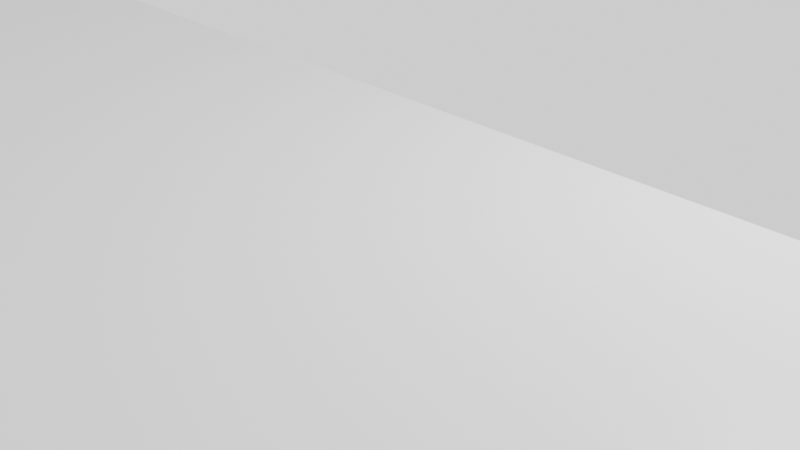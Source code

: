 # Source: cursore.blend  (saved by Blender 2.80.75; exported with 4.5.12 LTS)
import bpy
from mathutils import Matrix  # noqa: F401  (used for matrix-valued properties, if any)

bpy.ops.wm.read_factory_settings(use_empty=True)
scene = bpy.context.scene
scene.name = 'Scene'

# ---- collections
col_collection = bpy.data.collections.new('Collection'); scene.collection.children.link(col_collection)

# ---- materials (node trees are filled in below, after node groups)
mat_material = bpy.data.materials.new('Material')
mat_material.alpha_threshold = 0.0
mat_material.use_transparent_shadow = False
mat_material.line_color = (0.0, 0.0, 0.0, 1.0)

# ---- material node trees
mat_material.use_nodes = True; mat_material.node_tree.nodes.clear()
_N = mat_material.node_tree.nodes; _L = mat_material.node_tree.links
n0 = _N.new('ShaderNodeOutputMaterial'); n0.name = 'Material Output'; n0.location = (300, 300)
n1 = _N.new('ShaderNodeBsdfPrincipled'); n1.name = 'Principled BSDF'; n1.location = (10, 300)
n1.distribution = 'GGX'
n1.subsurface_method = 'BURLEY'
n1.inputs[2].default_value = 0.4
n1.inputs[3].default_value = 1.45
n1.inputs[27].default_value = (0.0, 0.0, 0.0, 1.0)
n1.inputs[28].default_value = 1.0
_L.new(n1.outputs[0], n0.inputs[0])
n0.is_active_output = True

# ---- world
world_world = bpy.data.worlds.new('World'); scene.world = world_world
world_world.use_nodes = True; world_world.node_tree.nodes.clear()
_N = world_world.node_tree.nodes; _L = world_world.node_tree.links
n0 = _N.new('ShaderNodeOutputWorld'); n0.name = 'World Output'; n0.location = (300, 300)
n1 = _N.new('ShaderNodeBackground'); n1.name = 'Background'; n1.location = (10, 300)
n1.inputs[0].default_value = (0.9551, 0.9551, 0.9551, 1.0)
_L.new(n1.outputs[0], n0.inputs[0])
n0.is_active_output = True
world_world.color = (1.0, 1.0, 1.0)
world_world.use_sun_shadow = False
world_world.sun_shadow_jitter_overblur = 0.0

# ---- cameras
cam_camera = bpy.data.cameras.new('Camera')
cam_camera.clip_end = 100.0
cam_camera.ortho_scale = 7.314

# ---- lights
light_light = bpy.data.lights.new('Light', 'POINT')
light_light.transmission_factor = 0.0
light_light.energy = 1000.0
light_light.shadow_soft_size = 0.1
light_light.shadow_maximum_resolution = 0.006
light_light.use_absolute_resolution = True

# ---- meshes
me_cube = bpy.data.meshes.new('Cube')
me_cube.from_pydata([(0.8165, 0.6833, 3.062), (0.8165, 0.85, 3.062), (1.017, 0.6833, 0.4487), (1.017, 0.6833, 3.062), (1.017, 0.85, 0.4487), (1.017, 0.85, 3.062), (1.0, 1.0, 1.0), (1.0, 1.0, -1.333), (-1.0, 1.0, 1.0), (-1.0, 1.0, -1.333), (0.8165, 0.6833, 1.0), (1.0, 0.6833, 1.0), (1.0, 0.6833, 0.4487), (1.0, 0.85, 0.4487), (0.8165, 0.85, 1.0), (1.0, 0.85, 1.0), (-0.465, -0.1333, 1.0), (-0.465, -0.1333, -1.333), (1.0, -0.1333, 1.0), (1.0, -0.1333, -1.333), (-0.465, 0.5333, 1.0), (-0.465, 0.5333, -1.333), (1.0, 0.5333, 1.0), (1.0, 0.5333, -1.333), (1.0, -0.9649, -0.8072), (-1.0, -0.9649, -0.8072), (1.0, -0.9649, 0.2333), (-1.0, -0.9649, 0.2333), (1.0, -0.9598, -0.2869), (-1.0, -0.9598, -0.2869), (1.0, -0.9993, -1.333), (-1.0, -0.9993, -1.333), (1.0, -0.9801, -1.307), (-1.0, -0.9801, -1.307), (1.0, -0.9801, 0.7336), (-1.0, -0.9801, 0.7336), (1.0, -0.9943, 1.0), (-1.0, -0.9943, 1.0), (-1.0, -0.9634, -0.6511), (1.0, -0.9613, -0.443), (1.0, -0.9695, -0.9572), (1.0, -0.9634, 0.07724), (-1.0, -0.9613, -0.1309), (1.0, -0.9815, -1.333), (-1.0, -0.9815, -1.333), (-1.0, -0.9695, 0.3834), (-1.0, -0.9755, -1.157), (1.0, -0.9613, -0.443), (1.0, -0.9755, 0.5835), (-1.0, -0.9634, -0.6511), (-1.0, -0.9695, 0.3834), (1.0, -0.9634, 0.07724), (-1.0, -0.9613, -0.1309), (-1.0, -0.9875, 0.8719), (0.3896, -0.9943, 1.0), (1.0, -0.9695, -0.9572)], [(38, 39), (41, 42), (33, 44), (33, 40), (37, 35)], [(4, 5, 3, 2), (2, 3, 0, 10, 11, 12), (5, 1, 0, 3), (6, 8, 37, 36, 18, 16, 20, 22, 11, 10, 14, 15), (9, 7, 23, 21, 17, 19, 43, 44), (7, 6, 15, 13, 12, 11, 22, 23), (9, 8, 6, 7), (13, 15, 14, 1, 5, 4), (14, 10, 0, 1), (12, 13, 4, 2), (20, 21, 23, 22), (21, 20, 16, 17), (17, 16, 18, 19), (19, 18, 36, 34, 26, 51, 28, 47, 24, 55, 32, 43), (27, 45, 34, 35, 50), (33, 32, 55, 24, 25, 46), (29, 28, 51, 26, 27, 52), (31, 33, 46, 25, 49, 29, 52, 27, 50, 35, 53, 37, 8, 9, 44), (32, 33, 31, 30), (35, 36, 54, 37, 53), (25, 24, 47, 28, 29, 49), (45, 27, 26, 48, 34), (43, 32, 30), (26, 34, 48), (44, 43, 30, 31), (36, 37, 54), (24, 25, 33), (25, 24, 40, 32, 33), (35, 34, 26, 27, 45)])
_uv = me_cube.uv_layers.new(name='UVMap')
_uv.uv.foreach_set('vector', [0.375, 0.5, 0.625, 0.5, 0.625, 0.75, 0.375, 0.75, 0.375, 0.75, 0.625, 0.75, 0.625, 1.0, 0.4277, 1.0, 0.4277, 0.7706, 0.375, 0.7706, 0.625, 0.5, 0.875, 0.5, 0.875, 0.75, 0.625, 0.75, 0.375, 0.0, 0.625, 0.0, 0.625, 0.2493, 0.375, 0.2493, 0.375, 0.1417, 0.5581, 0.1417, 0.5581, 0.05833, 0.375, 0.05833, 0.375, 0.03958, 0.3979, 0.03958, 0.3979, 0.01875, 0.375, 0.01875, 0.375, 0.75, 0.625, 0.75, 0.625, 0.8083, 0.4419, 0.8083, 0.4419, 0.8917, 0.625, 0.8917, 0.625, 0.9977, 0.375, 0.9977, 0.125, 0.5, 0.375, 0.5, 0.375, 0.5188, 0.3061, 0.5188, 0.3061, 0.5396, 0.375, 0.5396, 0.375, 0.5583, 0.125, 0.5583, 0.625, 0.5, 0.875, 0.5, 0.875, 0.75, 0.625, 0.75, 0.375, 0.4794, 0.4277, 0.4794, 0.4277, 0.25, 0.625, 0.25, 0.625, 0.5, 0.375, 0.5, 0.4277, 0.25, 0.4277, 0.0, 0.625, 0.0, 0.625, 0.25, 0.3544, 0.75, 0.3544, 0.5, 0.375, 0.5, 0.375, 0.75, 0.6042, 0.25, 0.3958, 0.25, 0.3958, 0.4942, 0.6042, 0.4942, 0.3958, 0.25, 0.6042, 0.25, 0.6042, 0.0, 0.3958, 0.0, 0.3958, 1.0, 0.6042, 1.0, 0.6042, 0.7558, 0.3958, 0.7558, 0.125, 0.6417, 0.375, 0.6417, 0.375, 0.7493, 0.35, 0.7475, 0.3031, 0.7456, 0.2885, 0.7454, 0.2544, 0.745, 0.2397, 0.7452, 0.2056, 0.7456, 0.1915, 0.7462, 0.1587, 0.7475, 0.125, 0.7477, 0.03125, 0.65, 0.04062, 0.65, 0.0625, 0.85, 0.0625, 0.65, 0.04062, 0.65, 0.9375, 0.65, 0.9375, 0.85, 0.9594, 0.85, 0.9688, 0.85, 0.9688, 0.65, 0.9469, 0.65, 0.0, 0.65, 0.0, 0.85, 0.02187, 0.85, 0.03125, 0.85, 0.03125, 0.65, 0.009375, 0.65, 0.375, 0.5001, 0.4087, 0.5025, 0.4227, 0.5031, 0.4556, 0.5044, 0.4702, 0.5046, 0.5044, 0.505, 0.519, 0.5048, 0.5531, 0.5044, 0.5672, 0.5038, 0.6, 0.5025, 0.613, 0.5016, 0.625, 0.5007, 0.625, 0.75, 0.375, 0.75, 0.375, 0.5023, 0.9375, 0.85, 0.9375, 0.65, 0.9131, 0.65, 0.9131, 0.85, 0.0625, 0.65, 0.08056, 0.85, 0.08056, 0.789, 0.08056, 0.65, 0.07187, 0.65, 0.9688, 0.65, 0.9688, 0.85, 0.9906, 0.85, 1.0, 0.85, 1.0, 0.65, 0.9781, 0.65, 0.04062, 0.65, 0.03125, 0.65, 0.03125, 0.85, 0.05313, 0.85, 0.0625, 0.85, 0.125, 0.7477, 0.1587, 0.7475, 0.125, 0.7499, 0.3031, 0.7456, 0.35, 0.7475, 0.336, 0.7469, 0.375, 0.9977, 0.625, 0.9977, 0.625, 0.9999, 0.375, 0.9999, 0.375, 0.2493, 0.625, 0.2493, 0.4513, 0.2493, 0.9688, 0.85, 0.9688, 0.65, 0.9375, 0.65, 0.9688, 0.65, 0.9688, 0.85, 0.9594, 0.85, 0.9375, 0.85, 0.9375, 0.65, 0.0625, 0.65, 0.0625, 0.85, 0.03125, 0.85, 0.03125, 0.65, 0.04063, 0.65])
me_cube.materials.append(mat_material)
me_cube.use_remesh_preserve_volume = False
me_cube.use_remesh_preserve_attributes = False
me_cube.use_mirror_vertex_groups = False
me_cube.update()
me_cube_001 = bpy.data.meshes.new('Cube.001')
me_cube_001.from_pydata([(-1.0, -1.0, -1.0), (-1.0, -1.0, 1.0), (-1.0, 1.0, -1.0), (-1.0, 1.0, 1.0), (1.0, -1.0, -1.0), (1.0, -1.0, 1.0), (1.0, 1.0, -1.0), (1.0, 1.0, 1.0)], [], [(0, 1, 3, 2), (2, 3, 7, 6), (6, 7, 5, 4), (4, 5, 1, 0), (2, 6, 4, 0), (7, 3, 1, 5)])
_uv = me_cube_001.uv_layers.new(name='UVMap')
_uv.uv.foreach_set('vector', [0.375, 0.0, 0.625, 0.0, 0.625, 0.25, 0.375, 0.25, 0.375, 0.25, 0.625, 0.25, 0.625, 0.5, 0.375, 0.5, 0.375, 0.5, 0.625, 0.5, 0.625, 0.75, 0.375, 0.75, 0.375, 0.75, 0.625, 0.75, 0.625, 1.0, 0.375, 1.0, 0.125, 0.5, 0.375, 0.5, 0.375, 0.75, 0.125, 0.75, 0.625, 0.5, 0.875, 0.5, 0.875, 0.75, 0.625, 0.75])
me_cube_001.use_remesh_preserve_volume = False
me_cube_001.use_remesh_preserve_attributes = False
me_cube_001.use_mirror_vertex_groups = False
me_cube_001.update()
me_cube_002 = bpy.data.meshes.new('Cube.002')
me_cube_002.from_pydata([(-1.0, -1.0, -1.0), (-1.0, -1.0, 2.92), (-1.0, 1.0, -1.0), (-1.0, 1.0, 2.92), (1.0, -1.0, -1.0), (1.0, -1.0, 2.92), (1.0, 1.0, -1.0), (1.0, 1.0, 2.92)], [], [(0, 1, 3, 2), (2, 3, 7, 6), (6, 7, 5, 4), (4, 5, 1, 0), (2, 6, 4, 0), (7, 3, 1, 5)])
_uv = me_cube_002.uv_layers.new(name='UVMap')
_uv.uv.foreach_set('vector', [0.375, 0.0, 0.625, 0.0, 0.625, 0.25, 0.375, 0.25, 0.375, 0.25, 0.625, 0.25, 0.625, 0.5, 0.375, 0.5, 0.375, 0.5, 0.625, 0.5, 0.625, 0.75, 0.375, 0.75, 0.375, 0.75, 0.625, 0.75, 0.625, 1.0, 0.375, 1.0, 0.125, 0.5, 0.375, 0.5, 0.375, 0.75, 0.125, 0.75, 0.625, 0.5, 0.875, 0.5, 0.875, 0.75, 0.625, 0.75])
me_cube_002.use_remesh_preserve_volume = False
me_cube_002.use_remesh_preserve_attributes = False
me_cube_002.use_mirror_vertex_groups = False
me_cube_002.update()
me_cylinder = bpy.data.meshes.new('Cylinder')
me_cylinder.from_pydata([(0.0, 1.0, -1.0), (0.0, 1.0, 1.0), (0.1951, 0.9808, -1.0), (0.1951, 0.9808, 1.0), (0.3827, 0.9239, -1.0), (0.3827, 0.9239, 1.0), (0.5556, 0.8315, -1.0), (0.5556, 0.8315, 1.0), (0.7071, 0.7071, -1.0), (0.7071, 0.7071, 1.0), (0.8315, 0.5556, -1.0), (0.8315, 0.5556, 1.0), (0.9239, 0.3827, -1.0), (0.9239, 0.3827, 1.0), (0.9808, 0.1951, -1.0), (0.9808, 0.1951, 1.0), (1.0, 7.55e-08, -1.0), (1.0, 7.55e-08, 1.0), (0.9808, -0.1951, -1.0), (0.9808, -0.1951, 1.0), (0.9239, -0.3827, -1.0), (0.9239, -0.3827, 1.0), (0.8315, -0.5556, -1.0), (0.8315, -0.5556, 1.0), (0.7071, -0.7071, -1.0), (0.7071, -0.7071, 1.0), (0.5556, -0.8315, -1.0), (0.5556, -0.8315, 1.0), (0.3827, -0.9239, -1.0), (0.3827, -0.9239, 1.0), (0.1951, -0.9808, -1.0), (0.1951, -0.9808, 1.0), (-3.258e-07, -1.0, -1.0), (-3.258e-07, -1.0, 1.0), (-0.1951, -0.9808, -1.0), (-0.1951, -0.9808, 1.0), (-0.3827, -0.9239, -1.0), (-0.3827, -0.9239, 1.0), (-0.5556, -0.8315, -1.0), (-0.5556, -0.8315, 1.0), (-0.7071, -0.7071, -1.0), (-0.7071, -0.7071, 1.0), (-0.8315, -0.5556, -1.0), (-0.8315, -0.5556, 1.0), (-0.9239, -0.3827, -1.0), (-0.9239, -0.3827, 1.0), (-0.9808, -0.1951, -1.0), (-0.9808, -0.1951, 1.0), (-1.0, 9.656e-07, -1.0), (-1.0, 9.656e-07, 1.0), (-0.9808, 0.1951, -1.0), (-0.9808, 0.1951, 1.0), (-0.9239, 0.3827, -1.0), (-0.9239, 0.3827, 1.0), (-0.8315, 0.5556, -1.0), (-0.8315, 0.5556, 1.0), (-0.7071, 0.7071, -1.0), (-0.7071, 0.7071, 1.0), (-0.5556, 0.8315, -1.0), (-0.5556, 0.8315, 1.0), (-0.3827, 0.9239, -1.0), (-0.3827, 0.9239, 1.0), (-0.1951, 0.9808, -1.0), (-0.1951, 0.9808, 1.0)], [], [(0, 1, 3, 2), (2, 3, 5, 4), (4, 5, 7, 6), (6, 7, 9, 8), (8, 9, 11, 10), (10, 11, 13, 12), (12, 13, 15, 14), (14, 15, 17, 16), (16, 17, 19, 18), (18, 19, 21, 20), (20, 21, 23, 22), (22, 23, 25, 24), (24, 25, 27, 26), (26, 27, 29, 28), (28, 29, 31, 30), (30, 31, 33, 32), (32, 33, 35, 34), (34, 35, 37, 36), (36, 37, 39, 38), (38, 39, 41, 40), (40, 41, 43, 42), (42, 43, 45, 44), (44, 45, 47, 46), (46, 47, 49, 48), (48, 49, 51, 50), (50, 51, 53, 52), (52, 53, 55, 54), (54, 55, 57, 56), (56, 57, 59, 58), (58, 59, 61, 60), (3, 1, 63, 61, 59, 57, 55, 53, 51, 49, 47, 45, 43, 41, 39, 37, 35, 33, 31, 29, 27, 25, 23, 21, 19, 17, 15, 13, 11, 9, 7, 5), (60, 61, 63, 62), (62, 63, 1, 0), (0, 2, 4, 6, 8, 10, 12, 14, 16, 18, 20, 22, 24, 26, 28, 30, 32, 34, 36, 38, 40, 42, 44, 46, 48, 50, 52, 54, 56, 58, 60, 62)])
_uv = me_cylinder.uv_layers.new(name='UVMap')
_uv.uv.foreach_set('vector', [1.0, 0.5, 1.0, 1.0, 0.9688, 1.0, 0.9688, 0.5, 0.9688, 0.5, 0.9688, 1.0, 0.9375, 1.0, 0.9375, 0.5, 0.9375, 0.5, 0.9375, 1.0, 0.9062, 1.0, 0.9062, 0.5, 0.9062, 0.5, 0.9062, 1.0, 0.875, 1.0, 0.875, 0.5, 0.875, 0.5, 0.875, 1.0, 0.8438, 1.0, 0.8438, 0.5, 0.8438, 0.5, 0.8438, 1.0, 0.8125, 1.0, 0.8125, 0.5, 0.8125, 0.5, 0.8125, 1.0, 0.7812, 1.0, 0.7812, 0.5, 0.7812, 0.5, 0.7812, 1.0, 0.75, 1.0, 0.75, 0.5, 0.75, 0.5, 0.75, 1.0, 0.7188, 1.0, 0.7188, 0.5, 0.7188, 0.5, 0.7188, 1.0, 0.6875, 1.0, 0.6875, 0.5, 0.6875, 0.5, 0.6875, 1.0, 0.6562, 1.0, 0.6562, 0.5, 0.6562, 0.5, 0.6562, 1.0, 0.625, 1.0, 0.625, 0.5, 0.625, 0.5, 0.625, 1.0, 0.5938, 1.0, 0.5938, 0.5, 0.5938, 0.5, 0.5938, 1.0, 0.5625, 1.0, 0.5625, 0.5, 0.5625, 0.5, 0.5625, 1.0, 0.5312, 1.0, 0.5312, 0.5, 0.5312, 0.5, 0.5312, 1.0, 0.5, 1.0, 0.5, 0.5, 0.5, 0.5, 0.5, 1.0, 0.4688, 1.0, 0.4688, 0.5, 0.4688, 0.5, 0.4688, 1.0, 0.4375, 1.0, 0.4375, 0.5, 0.4375, 0.5, 0.4375, 1.0, 0.4062, 1.0, 0.4062, 0.5, 0.4062, 0.5, 0.4062, 1.0, 0.375, 1.0, 0.375, 0.5, 0.375, 0.5, 0.375, 1.0, 0.3438, 1.0, 0.3438, 0.5, 0.3438, 0.5, 0.3438, 1.0, 0.3125, 1.0, 0.3125, 0.5, 0.3125, 0.5, 0.3125, 1.0, 0.2812, 1.0, 0.2812, 0.5, 0.2812, 0.5, 0.2812, 1.0, 0.25, 1.0, 0.25, 0.5, 0.25, 0.5, 0.25, 1.0, 0.2188, 1.0, 0.2188, 0.5, 0.2188, 0.5, 0.2188, 1.0, 0.1875, 1.0, 0.1875, 0.5, 0.1875, 0.5, 0.1875, 1.0, 0.1562, 1.0, 0.1562, 0.5, 0.1562, 0.5, 0.1562, 1.0, 0.125, 1.0, 0.125, 0.5, 0.125, 0.5, 0.125, 1.0, 0.09375, 1.0, 0.09375, 0.5, 0.09375, 0.5, 0.09375, 1.0, 0.0625, 1.0, 0.0625, 0.5, 0.2968, 0.4854, 0.25, 0.49, 0.2032, 0.4854, 0.1582, 0.4717, 0.1167, 0.4496, 0.08029, 0.4197, 0.05045, 0.3833, 0.02827, 0.3418, 0.01461, 0.2968, 0.01, 0.25, 0.01461, 0.2032, 0.02827, 0.1582, 0.05045, 0.1167, 0.08029, 0.08029, 0.1167, 0.05045, 0.1582, 0.02827, 0.2032, 0.01461, 0.25, 0.01, 0.2968, 0.01461, 0.3418, 0.02827, 0.3833, 0.05045, 0.4197, 0.08029, 0.4496, 0.1167, 0.4717, 0.1582, 0.4854, 0.2032, 0.49, 0.25, 0.4854, 0.2968, 0.4717, 0.3418, 0.4496, 0.3833, 0.4197, 0.4197, 0.3833, 0.4496, 0.3418, 0.4717, 0.0625, 0.5, 0.0625, 1.0, 0.03125, 1.0, 0.03125, 0.5, 0.03125, 0.5, 0.03125, 1.0, 0.0, 1.0, 0.0, 0.5, 0.75, 0.49, 0.7968, 0.4854, 0.8418, 0.4717, 0.8833, 0.4496, 0.9197, 0.4197, 0.9496, 0.3833, 0.9717, 0.3418, 0.9854, 0.2968, 0.99, 0.25, 0.9854, 0.2032, 0.9717, 0.1582, 0.9496, 0.1167, 0.9197, 0.08029, 0.8833, 0.05045, 0.8418, 0.02827, 0.7968, 0.01461, 0.75, 0.01, 0.7032, 0.01461, 0.6582, 0.02827, 0.6167, 0.05045, 0.5803, 0.08029, 0.5504, 0.1167, 0.5283, 0.1582, 0.5146, 0.2032, 0.51, 0.25, 0.5146, 0.2968, 0.5283, 0.3418, 0.5504, 0.3833, 0.5803, 0.4197, 0.6167, 0.4496, 0.6582, 0.4717, 0.7032, 0.4854])
me_cylinder.use_remesh_preserve_volume = False
me_cylinder.use_remesh_preserve_attributes = False
me_cylinder.use_mirror_vertex_groups = False
me_cylinder.update()
me_cylinder_001 = bpy.data.meshes.new('Cylinder.001')
me_cylinder_001.from_pydata([(0.0, 1.0, -1.0), (0.0, 1.0, 1.0), (0.1951, 0.9808, -1.0), (0.1951, 0.9808, 1.0), (0.3827, 0.9239, -1.0), (0.3827, 0.9239, 1.0), (0.5556, 0.8315, -1.0), (0.5556, 0.8315, 1.0), (0.7071, 0.7071, -1.0), (0.7071, 0.7071, 1.0), (0.8315, 0.5556, -1.0), (0.8315, 0.5556, 1.0), (0.9239, 0.3827, -1.0), (0.9239, 0.3827, 1.0), (0.9808, 0.1951, -1.0), (0.9808, 0.1951, 1.0), (1.0, 7.55e-08, -1.0), (1.0, 7.55e-08, 1.0), (0.9808, -0.1951, -1.0), (0.9808, -0.1951, 1.0), (0.9239, -0.3827, -1.0), (0.9239, -0.3827, 1.0), (0.8315, -0.5556, -1.0), (0.8315, -0.5556, 1.0), (0.7071, -0.7071, -1.0), (0.7071, -0.7071, 1.0), (0.5556, -0.8315, -1.0), (0.5556, -0.8315, 1.0), (0.3827, -0.9239, -1.0), (0.3827, -0.9239, 1.0), (0.1951, -0.9808, -1.0), (0.1951, -0.9808, 1.0), (-3.258e-07, -1.0, -1.0), (-3.258e-07, -1.0, 1.0), (-0.1951, -0.9808, -1.0), (-0.1951, -0.9808, 1.0), (-0.3827, -0.9239, -1.0), (-0.3827, -0.9239, 1.0), (-0.5556, -0.8315, -1.0), (-0.5556, -0.8315, 1.0), (-0.7071, -0.7071, -1.0), (-0.7071, -0.7071, 1.0), (-0.8315, -0.5556, -1.0), (-0.8315, -0.5556, 1.0), (-0.9239, -0.3827, -1.0), (-0.9239, -0.3827, 1.0), (-0.9808, -0.1951, -1.0), (-0.9808, -0.1951, 1.0), (-1.0, 9.656e-07, -1.0), (-1.0, 9.656e-07, 1.0), (-0.9808, 0.1951, -1.0), (-0.9808, 0.1951, 1.0), (-0.9239, 0.3827, -1.0), (-0.9239, 0.3827, 1.0), (-0.8315, 0.5556, -1.0), (-0.8315, 0.5556, 1.0), (-0.7071, 0.7071, -1.0), (-0.7071, 0.7071, 1.0), (-0.5556, 0.8315, -1.0), (-0.5556, 0.8315, 1.0), (-0.3827, 0.9239, -1.0), (-0.3827, 0.9239, 1.0), (-0.1951, 0.9808, -1.0), (-0.1951, 0.9808, 1.0)], [], [(0, 1, 3, 2), (2, 3, 5, 4), (4, 5, 7, 6), (6, 7, 9, 8), (8, 9, 11, 10), (10, 11, 13, 12), (12, 13, 15, 14), (14, 15, 17, 16), (16, 17, 19, 18), (18, 19, 21, 20), (20, 21, 23, 22), (22, 23, 25, 24), (24, 25, 27, 26), (26, 27, 29, 28), (28, 29, 31, 30), (30, 31, 33, 32), (32, 33, 35, 34), (34, 35, 37, 36), (36, 37, 39, 38), (38, 39, 41, 40), (40, 41, 43, 42), (42, 43, 45, 44), (44, 45, 47, 46), (46, 47, 49, 48), (48, 49, 51, 50), (50, 51, 53, 52), (52, 53, 55, 54), (54, 55, 57, 56), (56, 57, 59, 58), (58, 59, 61, 60), (3, 1, 63, 61, 59, 57, 55, 53, 51, 49, 47, 45, 43, 41, 39, 37, 35, 33, 31, 29, 27, 25, 23, 21, 19, 17, 15, 13, 11, 9, 7, 5), (60, 61, 63, 62), (62, 63, 1, 0), (0, 2, 4, 6, 8, 10, 12, 14, 16, 18, 20, 22, 24, 26, 28, 30, 32, 34, 36, 38, 40, 42, 44, 46, 48, 50, 52, 54, 56, 58, 60, 62)])
_uv = me_cylinder_001.uv_layers.new(name='UVMap')
_uv.uv.foreach_set('vector', [1.0, 0.5, 1.0, 1.0, 0.9688, 1.0, 0.9688, 0.5, 0.9688, 0.5, 0.9688, 1.0, 0.9375, 1.0, 0.9375, 0.5, 0.9375, 0.5, 0.9375, 1.0, 0.9062, 1.0, 0.9062, 0.5, 0.9062, 0.5, 0.9062, 1.0, 0.875, 1.0, 0.875, 0.5, 0.875, 0.5, 0.875, 1.0, 0.8438, 1.0, 0.8438, 0.5, 0.8438, 0.5, 0.8438, 1.0, 0.8125, 1.0, 0.8125, 0.5, 0.8125, 0.5, 0.8125, 1.0, 0.7812, 1.0, 0.7812, 0.5, 0.7812, 0.5, 0.7812, 1.0, 0.75, 1.0, 0.75, 0.5, 0.75, 0.5, 0.75, 1.0, 0.7188, 1.0, 0.7188, 0.5, 0.7188, 0.5, 0.7188, 1.0, 0.6875, 1.0, 0.6875, 0.5, 0.6875, 0.5, 0.6875, 1.0, 0.6562, 1.0, 0.6562, 0.5, 0.6562, 0.5, 0.6562, 1.0, 0.625, 1.0, 0.625, 0.5, 0.625, 0.5, 0.625, 1.0, 0.5938, 1.0, 0.5938, 0.5, 0.5938, 0.5, 0.5938, 1.0, 0.5625, 1.0, 0.5625, 0.5, 0.5625, 0.5, 0.5625, 1.0, 0.5312, 1.0, 0.5312, 0.5, 0.5312, 0.5, 0.5312, 1.0, 0.5, 1.0, 0.5, 0.5, 0.5, 0.5, 0.5, 1.0, 0.4688, 1.0, 0.4688, 0.5, 0.4688, 0.5, 0.4688, 1.0, 0.4375, 1.0, 0.4375, 0.5, 0.4375, 0.5, 0.4375, 1.0, 0.4062, 1.0, 0.4062, 0.5, 0.4062, 0.5, 0.4062, 1.0, 0.375, 1.0, 0.375, 0.5, 0.375, 0.5, 0.375, 1.0, 0.3438, 1.0, 0.3438, 0.5, 0.3438, 0.5, 0.3438, 1.0, 0.3125, 1.0, 0.3125, 0.5, 0.3125, 0.5, 0.3125, 1.0, 0.2812, 1.0, 0.2812, 0.5, 0.2812, 0.5, 0.2812, 1.0, 0.25, 1.0, 0.25, 0.5, 0.25, 0.5, 0.25, 1.0, 0.2188, 1.0, 0.2188, 0.5, 0.2188, 0.5, 0.2188, 1.0, 0.1875, 1.0, 0.1875, 0.5, 0.1875, 0.5, 0.1875, 1.0, 0.1562, 1.0, 0.1562, 0.5, 0.1562, 0.5, 0.1562, 1.0, 0.125, 1.0, 0.125, 0.5, 0.125, 0.5, 0.125, 1.0, 0.09375, 1.0, 0.09375, 0.5, 0.09375, 0.5, 0.09375, 1.0, 0.0625, 1.0, 0.0625, 0.5, 0.2968, 0.4854, 0.25, 0.49, 0.2032, 0.4854, 0.1582, 0.4717, 0.1167, 0.4496, 0.08029, 0.4197, 0.05045, 0.3833, 0.02827, 0.3418, 0.01461, 0.2968, 0.01, 0.25, 0.01461, 0.2032, 0.02827, 0.1582, 0.05045, 0.1167, 0.08029, 0.08029, 0.1167, 0.05045, 0.1582, 0.02827, 0.2032, 0.01461, 0.25, 0.01, 0.2968, 0.01461, 0.3418, 0.02827, 0.3833, 0.05045, 0.4197, 0.08029, 0.4496, 0.1167, 0.4717, 0.1582, 0.4854, 0.2032, 0.49, 0.25, 0.4854, 0.2968, 0.4717, 0.3418, 0.4496, 0.3833, 0.4197, 0.4197, 0.3833, 0.4496, 0.3418, 0.4717, 0.0625, 0.5, 0.0625, 1.0, 0.03125, 1.0, 0.03125, 0.5, 0.03125, 0.5, 0.03125, 1.0, 0.0, 1.0, 0.0, 0.5, 0.75, 0.49, 0.7968, 0.4854, 0.8418, 0.4717, 0.8833, 0.4496, 0.9197, 0.4197, 0.9496, 0.3833, 0.9717, 0.3418, 0.9854, 0.2968, 0.99, 0.25, 0.9854, 0.2032, 0.9717, 0.1582, 0.9496, 0.1167, 0.9197, 0.08029, 0.8833, 0.05045, 0.8418, 0.02827, 0.7968, 0.01461, 0.75, 0.01, 0.7032, 0.01461, 0.6582, 0.02827, 0.6167, 0.05045, 0.5803, 0.08029, 0.5504, 0.1167, 0.5283, 0.1582, 0.5146, 0.2032, 0.51, 0.25, 0.5146, 0.2968, 0.5283, 0.3418, 0.5504, 0.3833, 0.5803, 0.4197, 0.6167, 0.4496, 0.6582, 0.4717, 0.7032, 0.4854])
me_cylinder_001.use_remesh_preserve_volume = False
me_cylinder_001.use_remesh_preserve_attributes = False
me_cylinder_001.use_mirror_vertex_groups = False
me_cylinder_001.update()

# ---- objects
ob_cube = bpy.data.objects.new('Cube', me_cube)
ob_light = bpy.data.objects.new('Light', light_light)
ob_camera = bpy.data.objects.new('Camera', cam_camera)
ob_cube_001 = bpy.data.objects.new('Cube.001', me_cube_001)
ob_cube_002 = bpy.data.objects.new('Cube.002', me_cube_002)
ob_cylinder = bpy.data.objects.new('Cylinder', me_cylinder)
ob_cylinder_001 = bpy.data.objects.new('Cylinder.001', me_cylinder_001)

# ---- transforms, parenting, visibility, modifiers, constraints
ob_cube.location = (0.0, -15.0, -0.1826)
ob_cube.scale = (40.0, 15.0, 1.5)
ob_cube.lock_rotations_4d = False
ob_cube.empty_display_type = 'ARROWS'
ob_cube.lineart.crease_threshold = 0.0
_m = ob_cube.modifiers.new('Boolean', 'BOOLEAN')
_m.object = ob_cylinder_001
_m.solver = 'FAST'
ob_light.location = (4.076, 1.005, 5.904)
ob_light.rotation_euler = (0.6503, 0.05522, 1.866)
ob_light.lock_rotations_4d = False
ob_light.empty_display_type = 'ARROWS'
ob_light.color = (0.0, 0.0, 0.0, 0.0)
ob_light.lineart.crease_threshold = 0.0
ob_camera.location = (7.359, -6.926, 4.958)
ob_camera.rotation_euler = (1.109, 0.0, 0.8149)
ob_camera.lock_rotations_4d = False
ob_camera.empty_display_type = 'ARROWS'
ob_camera.color = (0.0, 0.0, 0.0, 0.0)
ob_camera.display_type = 'WIRE'
ob_camera.lineart.crease_threshold = 0.0
ob_cube_001.location = (11.4, -12.0, -0.1826)
ob_cube_001.scale = (30.0, 5.0, 1.8)
ob_cube_001.lineart.crease_threshold = 0.0
ob_cube_002.location = (36.66, -3.5, 1.49)
ob_cube_002.scale = (4.0, 1.25, 1.0)
ob_cube_002.lineart.crease_threshold = 0.0
ob_cylinder.location = (0.0, -33.4, -0.613)
ob_cylinder.rotation_euler = (0.0, 1.571, 0.0)
ob_cylinder.scale = (4.0, 4.0, 100.0)
ob_cylinder.lineart.crease_threshold = 0.0
ob_cylinder_001.location = (36.0, -3.5, 0.0)
ob_cylinder_001.scale = (0.4, 0.4, 8.0)
ob_cylinder_001.lineart.crease_threshold = 0.0

# ---- collection membership
col_collection.objects.link(ob_cube)
col_collection.objects.link(ob_light)
col_collection.objects.link(ob_camera)
col_collection.objects.link(ob_cube_001)
col_collection.objects.link(ob_cube_002)
col_collection.objects.link(ob_cylinder)
col_collection.objects.link(ob_cylinder_001)

# ---- scene / render settings (as saved in the file)
scene.camera = ob_camera
scene.frame_start = 1; scene.frame_end = 250; scene.frame_set(1)
scene.render.engine = 'BLENDER_EEVEE_NEXT'
scene.cycles.use_denoising = False
scene.cycles.samples = 128
scene.cycles.sampling_pattern = 'TABULATED_SOBOL'
scene.cycles.use_adaptive_sampling = False
scene.cycles.use_light_tree = False
scene.view_settings.view_transform = 'Filmic'
bpy.context.view_layer.update()
